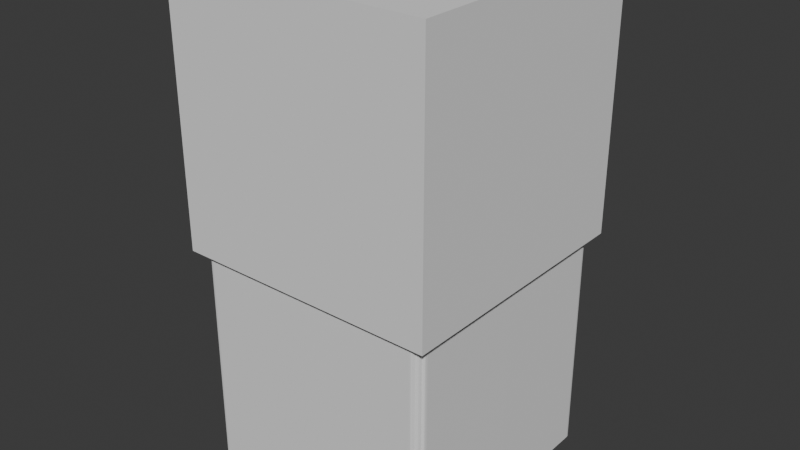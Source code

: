# Source: rock-squorcle.blend  (saved by Blender 4.3.34; exported with 4.5.12 LTS)
import bpy
from mathutils import Matrix  # noqa: F401  (used for matrix-valued properties, if any)

bpy.ops.wm.read_factory_settings(use_empty=True)
scene = bpy.context.scene
scene.name = 'Scene'

# ---- collections
col_collection = bpy.data.collections.new('Collection'); scene.collection.children.link(col_collection)

# ---- world
world_world = bpy.data.worlds.new('World'); scene.world = world_world
world_world.use_nodes = True; world_world.node_tree.nodes.clear()
_N = world_world.node_tree.nodes; _L = world_world.node_tree.links
n0 = _N.new('ShaderNodeOutputWorld'); n0.name = 'World Output'; n0.location = (300, 300)
n1 = _N.new('ShaderNodeBackground'); n1.name = 'Background'; n1.location = (10, 300)
n1.inputs[0].default_value = (0.05088, 0.05088, 0.05088, 1.0)
_L.new(n1.outputs[0], n0.inputs[0])
n0.is_active_output = True
world_world.color = (0.05088, 0.05088, 0.05088)
world_world.sun_shadow_jitter_overblur = 0.0

# ---- meshes
me_icosphere = bpy.data.meshes.new('Icosphere')
me_icosphere.from_pydata([(-0.8596, -0.8512, -0.8768), (-0.8849, -0.8259, -0.8768), (-0.8891, -0.8049, -0.8768), (-0.8681, -0.8343, -0.8768), (-0.8323, -0.8743, -0.8768), (-0.8386, -0.8584, -0.8768), (-0.8133, -0.8776, -0.8768), (-0.8891, 0.8208, -0.8768), (-0.8849, 0.8418, -0.8768), (-0.8681, 0.8503, -0.8768), (-0.8596, 0.8671, -0.8768), (-0.8386, 0.8743, -0.8768), (-0.8323, 0.8902, -0.8768), (-0.8133, 0.8935, -0.8768), (0.7982, -0.8806, -0.8768), (0.8193, -0.8764, -0.8768), (0.8277, -0.8596, -0.8768), (0.8445, -0.8512, -0.8768), (0.8518, -0.8301, -0.8768), (0.8677, -0.8238, -0.8768), (0.871, -0.8049, -0.8768), (0.7982, 0.8966, -0.8768), (0.8277, 0.8755, -0.8768), (0.8193, 0.8923, -0.8768), (0.8518, 0.846, -0.8768), (0.871, 0.8208, -0.8768), (0.8677, 0.8397, -0.8768), (0.8445, 0.8671, -0.8768), (-0.8886, -0.817, -0.8768), (-0.8765, -0.8301, -0.8768), (-0.8253, -0.8762, -0.8768), (-0.8345, -0.8676, -0.8768), (-0.8508, -0.8551, -0.8768), (-0.8638, -0.8427, -0.8768), (-0.8886, 0.8329, -0.8768), (-0.8765, 0.846, -0.8768), (-0.8253, 0.8921, -0.8768), (-0.8345, 0.8835, -0.8768), (-0.8508, 0.8711, -0.8768), (-0.8638, 0.8587, -0.8768), (0.8235, -0.868, -0.8768), (0.8103, -0.8801, -0.8768), (0.861, -0.826, -0.8768), (0.8696, -0.8168, -0.8768), (0.8361, -0.8554, -0.8768), (0.8485, -0.8423, -0.8768), (0.8235, 0.8839, -0.8768), (0.8103, 0.896, -0.8768), (0.8696, 0.8327, -0.8768), (0.861, 0.8419, -0.8768), (0.8361, 0.8713, -0.8768), (0.8485, 0.8582, -0.8768), (0.0008768, -0.8803, -0.8768), (0.0008769, 0.8962, -0.8768), (-0.8891, 2.794e-08, -0.8768), (0.8734, 2.887e-08, -0.8768), (-0.8596, -0.8512, 0.1353), (-0.8849, -0.8259, 0.1353), (-0.8891, -0.8049, 0.1353), (-0.8681, -0.8343, 0.1353), (-0.8323, -0.8743, 0.1353), (-0.8386, -0.8584, 0.1353), (-0.8133, -0.8776, 0.1353), (-0.8891, 0.8208, 0.1353), (-0.8849, 0.8418, 0.1353), (-0.8681, 0.8503, 0.1353), (-0.8596, 0.8671, 0.1353), (-0.8386, 0.8743, 0.1353), (-0.8323, 0.8902, 0.1353), (-0.8133, 0.8935, 0.1353), (0.7982, -0.8806, 0.1353), (0.8193, -0.8764, 0.1353), (0.8277, -0.8596, 0.1353), (0.8445, -0.8512, 0.1353), (0.8518, -0.8301, 0.1353), (0.8677, -0.8238, 0.1353), (0.871, -0.8049, 0.1353), (0.7982, 0.8966, 0.1353), (0.8277, 0.8755, 0.1353), (0.8193, 0.8923, 0.1353), (0.8518, 0.846, 0.1353), (0.871, 0.8208, 0.1353), (0.8677, 0.8397, 0.1353), (0.8445, 0.8671, 0.1353), (-0.8886, -0.817, 0.1353), (-0.8765, -0.8301, 0.1353), (-0.8253, -0.8762, 0.1353), (-0.8345, -0.8676, 0.1353), (-0.8508, -0.8551, 0.1353), (-0.8638, -0.8427, 0.1353), (-0.8886, 0.8329, 0.1353), (-0.8765, 0.846, 0.1353), (-0.8253, 0.8921, 0.1353), (-0.8345, 0.8835, 0.1353), (-0.8508, 0.8711, 0.1353), (-0.8638, 0.8587, 0.1353), (0.8235, -0.868, 0.1353), (0.8103, -0.8801, 0.1353), (0.861, -0.826, 0.1353), (0.8696, -0.8168, 0.1353), (0.8361, -0.8554, 0.1353), (0.8485, -0.8423, 0.1353), (0.8235, 0.8839, 0.1353), (0.8103, 0.896, 0.1353), (0.8696, 0.8327, 0.1353), (0.861, 0.8419, 0.1353), (0.8361, 0.8713, 0.1353), (0.8485, 0.8582, 0.1353), (0.0008767, -0.8803, 0.1353), (0.0008767, 0.8962, 0.1353), (-0.8891, 2.794e-08, 0.1353), (0.8734, 2.887e-08, 0.1353), (-0.826, -0.868, 0.1353), (-0.826, 0.8839, 0.1353), (0.8614, -0.8175, 0.1353), (0.8614, 0.8334, 0.1353), (-0.8849, -0.8259, 0.1353), (-0.8885, -0.8169, 0.1353), (-0.8891, -0.8049, 0.1353), (-0.8765, -0.8301, 0.1353), (-0.868, -0.8343, 0.1353), (-0.8133, -0.8767, 0.1353), (-0.8129, -0.8774, 0.1353), (-0.8145, -0.875, 0.1353), (-0.8352, -0.8588, 0.1353), (-0.8375, -0.8582, 0.1353), (-0.8386, -0.8581, 0.1353), (-0.8235, -0.8681, 0.1353), (-0.8262, -0.8657, 0.1353), (-0.8588, -0.8515, 0.1353), (-0.8508, -0.8551, 0.1353), (-0.8596, -0.8512, 0.1353), (-0.8497, -0.8552, 0.1353), (-0.8638, -0.8427, 0.1353), (-0.8642, -0.8419, 0.1353), (-0.8891, 0.8208, 0.1353), (-0.8885, 0.8329, 0.1353), (-0.8849, 0.8418, 0.1353), (-0.868, 0.8502, 0.1353), (-0.8765, 0.846, 0.1353), (-0.8129, 0.8934, 0.1353), (-0.8145, 0.8909, 0.1353), (-0.8352, 0.8747, 0.1353), (-0.8386, 0.8741, 0.1353), (-0.8235, 0.884, 0.1353), (-0.8248, 0.8827, 0.1353), (-0.8262, 0.8816, 0.1353), (-0.8203, 0.8871, 0.1353), (-0.8295, 0.8785, 0.1353), (-0.8397, 0.874, 0.1353), (-0.8508, 0.8711, 0.1353), (-0.8516, 0.8707, 0.1353), (-0.8596, 0.8671, 0.1353), (-0.8677, 0.851, 0.1353), (-0.8638, 0.8587, 0.1353), (0.8277, -0.8595, 0.1353), (0.8234, -0.868, 0.1353), (0.8192, -0.8764, 0.1353), (0.8103, -0.88, 0.1353), (0.7982, -0.8806, 0.1353), (0.8522, -0.8267, 0.1353), (0.8515, -0.8301, 0.1353), (0.8709, -0.8045, 0.1353), (0.8683, -0.806, 0.1353), (0.8646, -0.8118, 0.1353), (0.8615, -0.8151, 0.1353), (0.8602, -0.8163, 0.1353), (0.859, -0.8177, 0.1353), (0.856, -0.821, 0.1353), (0.8361, -0.8553, 0.1353), (0.8445, -0.8511, 0.1353), (0.8514, -0.8313, 0.1353), (0.8485, -0.8423, 0.1353), (0.8481, -0.8431, 0.1353), (0.8192, 0.8923, 0.1353), (0.8234, 0.8839, 0.1353), (0.8277, 0.8755, 0.1353), (0.8103, 0.896, 0.1353), (0.7982, 0.8965, 0.1353), (0.8515, 0.846, 0.1353), (0.8516, 0.845, 0.1353), (0.8522, 0.8426, 0.1353), (0.8709, 0.8204, 0.1353), (0.8701, 0.8208, 0.1353), (0.8683, 0.822, 0.1353), (0.8615, 0.831, 0.1353), (0.859, 0.8336, 0.1353), (0.8445, 0.8671, 0.1353), (0.8361, 0.8712, 0.1353), (0.8449, 0.8662, 0.1353), (0.8485, 0.8582, 0.1353), (0.8486, 0.8571, 0.1353), (-0.8121, -0.8778, 0.1353), (0.001287, -0.8802, 0.1353), (0.01309, -0.8803, 0.1353), (0.7971, 0.8965, 0.1353), (0.001287, 0.8962, 0.1353), (-0.007615, 0.8958, 0.1353), (-0.8891, 2.747e-08, 0.1353), (0.8712, 0.8196, 0.1353), (0.8733, 2.887e-08, 0.1353), (0.8731, -0.008211, 0.1353)], [], [(0, 32, 88, 56), (40, 16, 72, 96), (34, 7, 63, 90), (54, 2, 58, 110), (46, 23, 79, 102), (53, 13, 69, 109), (2, 28, 84, 58), (31, 4, 60, 87), (43, 20, 76, 99), (13, 36, 92, 69), (26, 49, 105, 82), (4, 30, 86, 60), (48, 26, 82, 104), (5, 31, 87, 61), (21, 53, 109, 77), (28, 1, 57, 84), (25, 48, 104, 81), (19, 43, 99, 75), (10, 39, 95, 66), (42, 19, 75, 98), (30, 6, 62, 86), (17, 45, 101, 73), (39, 9, 65, 95), (24, 51, 107, 80), (45, 18, 74, 101), (35, 8, 64, 91), (38, 10, 66, 94), (51, 27, 83, 107), (41, 15, 71, 97), (3, 33, 89, 59), (44, 17, 73, 100), (20, 55, 111, 76), (14, 41, 97, 70), (33, 0, 56, 89), (9, 35, 91, 65), (47, 21, 77, 103), (50, 22, 78, 106), (52, 14, 70, 108), (11, 38, 94, 67), (16, 44, 100, 72), (32, 5, 61, 88), (15, 40, 96, 71), (55, 25, 81, 111), (8, 34, 90, 64), (37, 11, 67, 93), (23, 47, 103, 79), (27, 50, 106, 83), (29, 3, 59, 85), (18, 42, 98, 74), (6, 52, 108, 62), (22, 46, 102, 78), (12, 37, 93, 68), (7, 54, 110, 63), (36, 12, 68, 92), (49, 24, 80, 105), (1, 29, 85, 57), (84, 57, 116, 117), (58, 84, 117, 118), (116, 57, 85, 119), (119, 85, 59, 120), (121, 123, 62, 122), (126, 61, 124, 125), (127, 112, 86, 62, 123), (112, 127, 128), (124, 61, 87, 112, 128), (86, 112, 87, 60), (131, 56, 88, 130, 129), (130, 88, 61, 126, 132), (89, 56, 131, 133), (59, 89, 133, 134, 120), (90, 63, 135, 136), (64, 90, 136, 137), (65, 91, 139, 138), (91, 64, 137, 139), (69, 141, 140), (143, 142, 67), (113, 146, 145, 144), (141, 69, 92, 113, 144, 147), (113, 92, 68, 93), (146, 113, 93, 67, 142, 148), (67, 94, 150, 149, 143), (94, 66, 152, 151, 150), (95, 65, 138, 153, 154), (66, 95, 154, 152), (156, 96, 72, 155), (157, 71, 96, 156), (159, 70, 97, 158), (97, 71, 157, 158), (74, 160, 161), (76, 162, 163), (75, 99, 114, 98), (165, 114, 99, 76, 163, 164), (166, 167, 114, 165), (160, 74, 98, 114, 167, 168), (72, 100, 169, 155), (100, 73, 170, 169), (172, 101, 74, 161, 171), (170, 73, 101, 172, 173), (102, 79, 174, 175), (78, 102, 175, 176), (79, 103, 177, 174), (103, 77, 178, 177), (180, 181, 80, 179), (182, 81, 184, 183), (184, 81, 104, 115, 185), (104, 82, 105, 115), (186, 115, 105, 80, 181), (185, 115, 186), (83, 106, 188, 187), (106, 78, 176, 188), (107, 83, 187, 189, 190), (179, 80, 107, 190, 191), (122, 62, 108, 193, 192), (193, 108, 70, 159, 194), (77, 109, 196, 195, 178), (109, 69, 140, 197, 196), (110, 58, 118, 198), (63, 110, 198, 135), (111, 81, 182, 199, 200), (162, 76, 111, 200, 201), (199, 182, 183, 184, 185, 186, 181, 180, 179, 191, 190, 189, 187, 188, 176, 175, 174, 177, 178, 195, 196, 197, 140, 141, 147, 144, 145, 146, 148, 142, 143, 149, 150, 151, 152, 154, 153, 138, 139, 137, 136, 135, 198, 118, 117, 116, 119, 120, 134, 133, 131, 129, 130, 132, 126, 125, 124, 128, 127, 123, 121, 122, 192, 193, 194, 159, 158, 157, 156, 155, 169, 170, 173, 172, 171, 161, 160, 168, 167, 166, 165, 164, 163, 162, 201, 200)])
_uv = me_icosphere.uv_layers.new(name='UVMap')
_uv.uv.foreach_set('vector', [0.0, 0.0, 0.0, 0.0, 0.0, 0.0, 0.0, 0.0, 0.0, 0.0, 0.0, 0.0, 0.0, 0.0, 0.0, 0.0, 0.0, 0.0, 0.0, 0.0, 0.0, 0.0, 0.0, 0.0, 0.0, 0.0, 0.0, 0.0, 0.0, 0.0, 0.0, 0.0, 0.0, 0.0, 0.0, 0.0, 0.0, 0.0, 0.0, 0.0, 0.0, 0.0, 0.0, 0.0, 0.0, 0.0, 0.0, 0.0, 0.0, 0.0, 0.0, 0.0, 0.0, 0.0, 0.0, 0.0, 0.0, 0.0, 0.0, 0.0, 0.0, 0.0, 0.0, 0.0, 0.0, 0.0, 0.0, 0.0, 0.0, 0.0, 0.0, 0.0, 0.0, 0.0, 0.0, 0.0, 0.0, 0.0, 0.0, 0.0, 0.0, 0.0, 0.0, 0.0, 0.0, 0.0, 0.0, 0.0, 0.0, 0.0, 0.0, 0.0, 0.0, 0.0, 0.0, 0.0, 0.0, 0.0, 0.0, 0.0, 0.0, 0.0, 0.0, 0.0, 0.0, 0.0, 0.0, 0.0, 0.0, 0.0, 0.0, 0.0, 0.0, 0.0, 0.0, 0.0, 0.0, 0.0, 0.0, 0.0, 0.0, 0.0, 0.0, 0.0, 0.0, 0.0, 0.0, 0.0, 0.0, 0.0, 0.0, 0.0, 0.0, 0.0, 0.0, 0.0, 0.0, 0.0, 0.0, 0.0, 0.0, 0.0, 0.0, 0.0, 0.0, 0.0, 0.0, 0.0, 0.0, 0.0, 0.0, 0.0, 0.0, 0.0, 0.0, 0.0, 0.0, 0.0, 0.0, 0.0, 0.0, 0.0, 0.0, 0.0, 0.0, 0.0, 0.0, 0.0, 0.0, 0.0, 0.0, 0.0, 0.0, 0.0, 0.0, 0.0, 0.0, 0.0, 0.0, 0.0, 0.0, 0.0, 0.0, 0.0, 0.0, 0.0, 0.0, 0.0, 0.0, 0.0, 0.0, 0.0, 0.0, 0.0, 0.0, 0.0, 0.0, 0.0, 0.0, 0.0, 0.0, 0.0, 0.0, 0.0, 0.0, 0.0, 0.0, 0.0, 0.0, 0.0, 0.0, 0.0, 0.0, 0.0, 0.0, 0.0, 0.0, 0.0, 0.0, 0.0, 0.0, 0.0, 0.0, 0.0, 0.0, 0.0, 0.0, 0.0, 0.0, 0.0, 0.0, 0.0, 0.0, 0.0, 0.0, 0.0, 0.0, 0.0, 0.0, 0.0, 0.0, 0.0, 0.0, 0.0, 0.0, 0.0, 0.0, 0.0, 0.0, 0.0, 0.0, 0.0, 0.0, 0.0, 0.0, 0.0, 0.0, 0.0, 0.0, 0.0, 0.0, 0.0, 0.0, 0.0, 0.0, 0.0, 0.0, 0.0, 0.0, 0.0, 0.0, 0.0, 0.0, 0.0, 0.0, 0.0, 0.0, 0.0, 0.0, 0.0, 0.0, 0.0, 0.0, 0.0, 0.0, 0.0, 0.0, 0.0, 0.0, 0.0, 0.0, 0.0, 0.0, 0.0, 0.0, 0.0, 0.0, 0.0, 0.0, 0.0, 0.0, 0.0, 0.0, 0.0, 0.0, 0.0, 0.0, 0.0, 0.0, 0.0, 0.0, 0.0, 0.0, 0.0, 0.0, 0.0, 0.0, 0.0, 0.0, 0.0, 0.0, 0.0, 0.0, 0.0, 0.0, 0.0, 0.0, 0.0, 0.0, 0.0, 0.0, 0.0, 0.0, 0.0, 0.0, 0.0, 0.0, 0.0, 0.0, 0.0, 0.0, 0.0, 0.0, 0.0, 0.0, 0.0, 0.0, 0.0, 0.0, 0.0, 0.0, 0.0, 0.0, 0.0, 0.0, 0.0, 0.0, 0.0, 0.0, 0.0, 0.0, 0.0, 0.0, 0.0, 0.0, 0.0, 0.0, 0.0, 0.0, 0.0, 0.0, 0.0, 0.0, 0.0, 0.0, 0.0, 0.0, 0.0, 0.0, 0.0, 0.0, 0.0, 0.0, 0.0, 0.0, 0.0, 0.0, 0.0, 0.0, 0.0, 0.0, 0.0, 0.0, 0.0, 0.0, 0.0, 0.0, 0.0, 0.0, 0.0, 0.0, 0.0, 0.0, 0.0, 0.0, 0.0, 0.0, 0.0, 0.0, 0.0, 0.0, 0.0, 0.0, 0.0, 0.0, 0.0, 0.0, 0.0, 0.0, 0.0, 0.0, 0.0, 0.0, 0.0, 0.0, 0.0, 0.0, 0.0, 0.0, 0.0, 0.0, 0.0, 0.0, 0.0, 0.0, 0.0, 0.0, 0.0, 0.0, 0.0, 0.0, 0.0, 0.0, 0.0, 0.0, 0.0, 0.0, 0.0, 0.0, 0.0, 0.0, 0.0, 0.0, 0.0, 0.0, 0.0, 0.0, 0.0, 0.0, 0.0, 0.0, 0.0, 0.0, 0.0, 0.0, 0.0, 0.0, 0.0, 0.0, 0.0, 0.0, 0.0, 0.0, 0.0, 0.0, 0.0, 0.0, 0.0, 0.0, 0.0, 0.0, 0.0, 0.0, 0.0, 0.0, 0.0, 0.0, 0.0, 0.0, 0.0, 0.0, 0.0, 0.0, 0.0, 0.0, 0.0, 0.0, 0.0, 0.0, 0.0, 0.0, 0.0, 0.0, 0.0, 0.0, 0.0, 0.0, 0.0, 0.0, 0.0, 0.0, 0.0, 0.0, 0.0, 0.0, 0.0, 0.0, 0.0, 0.0, 0.0, 0.0, 0.0, 0.0, 0.0, 0.0, 0.0, 0.0, 0.0, 0.0, 0.0, 0.0, 0.0, 0.0, 0.0, 0.0, 0.0, 0.0, 0.0, 0.0, 0.0, 0.0, 0.0, 0.0, 0.0, 0.0, 0.0, 0.0, 0.0, 0.0, 0.0, 0.0, 0.0, 0.0, 0.0, 0.0, 0.0, 0.0, 0.0, 0.0, 0.0, 0.0, 0.0, 0.0, 0.0, 0.0, 0.0, 0.0, 0.0, 0.0, 0.0, 0.0, 0.0, 0.0, 0.0, 0.0, 0.0, 0.0, 0.0, 0.0, 0.0, 0.0, 0.0, 0.0, 0.0, 0.0, 0.0, 0.0, 0.0, 0.0, 0.0, 0.0, 0.0, 0.0, 0.0, 0.0, 0.0, 0.0, 0.0, 0.0, 0.0, 0.0, 0.0, 0.0, 0.0, 0.0, 0.0, 0.0, 0.0, 0.0, 0.0, 0.0, 0.0, 0.0, 0.0, 0.0, 0.0, 0.0, 0.0, 0.0, 0.0, 0.0, 0.0, 0.0, 0.0, 0.0, 0.0, 0.0, 0.0, 0.0, 0.0, 0.0, 0.0, 0.0, 0.0, 0.0, 0.0, 0.0, 0.0, 0.0, 0.0, 0.0, 0.0, 0.0, 0.0, 0.0, 0.0, 0.0, 0.0, 0.0, 0.0, 0.0, 0.0, 0.0, 0.0, 0.0, 0.0, 0.0, 0.0, 0.0, 0.0, 0.0, 0.0, 0.0, 0.0, 0.0, 0.0, 0.0, 0.0, 0.0, 0.0, 0.0, 0.0, 0.0, 0.0, 0.0, 0.0, 0.0, 0.0, 0.0, 0.0, 0.0, 0.0, 0.0, 0.0, 0.0, 0.0, 0.0, 0.0, 0.0, 0.0, 0.0, 0.0, 0.0, 0.0, 0.0, 0.0, 0.0, 0.0, 0.0, 0.0, 0.0, 0.0, 0.0, 0.0, 0.0, 0.0, 0.0, 0.0, 0.0, 0.0, 0.0, 0.0, 0.0, 0.0, 0.0, 0.0, 0.0, 0.0, 0.0, 0.0, 0.0, 0.0, 0.0, 0.0, 0.0, 0.0, 0.0, 0.0, 0.0, 0.0, 0.0, 0.0, 0.0, 0.0, 0.0, 0.0, 0.0, 0.0, 0.0, 0.0, 0.0, 0.0, 0.0, 0.0, 0.0, 0.0, 0.0, 0.0, 0.0, 0.0, 0.0, 0.0, 0.0, 0.0, 0.0, 0.0, 0.0, 0.0, 0.0, 0.0, 0.0, 0.0, 0.0, 0.0, 0.0, 0.0, 0.0, 0.0, 0.0, 0.0, 0.0, 0.0, 0.0, 0.0, 0.0, 0.0, 0.0, 0.0, 0.0, 0.0, 0.0, 0.0, 0.0, 0.0, 0.0, 0.0, 0.0, 0.0, 0.0, 0.0, 0.0, 0.0, 0.0, 0.0, 0.0, 0.0, 0.0, 0.0, 0.0, 0.0, 0.0, 0.0, 0.0, 0.0, 0.0, 0.0, 0.0, 0.0, 0.0, 0.0, 0.0, 0.0, 0.0, 0.0, 0.0, 0.0, 0.0, 0.0, 0.0, 0.0, 0.0, 0.0, 0.0, 0.0, 0.0, 0.0, 0.0, 0.0, 0.0, 0.0, 0.0, 0.0, 0.0, 0.0, 0.0, 0.0, 0.0, 0.0, 0.0, 0.0, 0.0, 0.0, 0.0, 0.0, 0.0, 0.0, 0.0, 0.0, 0.0, 0.0, 0.0, 0.0, 0.0, 0.0, 0.0, 0.0, 0.0, 0.0, 0.0, 0.0, 0.0, 0.0, 0.0, 0.0, 0.0, 0.0, 0.0, 0.0, 0.0, 0.0, 0.0, 0.0, 0.0, 0.0, 0.0, 0.0, 0.0, 0.0, 0.0, 0.0, 0.0, 0.0, 0.0, 0.0, 0.0, 0.0, 0.0, 0.0, 0.0, 0.0, 0.0, 0.0, 0.0, 0.0, 0.0, 0.0, 0.0, 0.0, 0.0, 0.0, 0.0, 0.0, 0.0, 0.0, 0.0, 0.0, 0.0, 0.0, 0.0, 0.0, 0.0, 0.0, 0.0, 0.0, 0.0, 0.0, 0.0, 0.0, 0.0, 0.0, 0.0, 0.0, 0.0, 0.0, 0.0, 0.0, 0.0, 0.0, 0.0, 0.0, 0.0, 0.0, 0.0, 0.0, 0.0, 0.0, 0.0, 0.0, 0.0, 0.0, 0.0, 0.0, 0.0, 0.0, 0.0, 0.0, 0.0, 0.0, 0.0, 0.0, 0.0, 0.0, 0.0, 0.0, 0.0, 0.0, 0.0, 0.0, 0.0, 0.0, 0.0, 0.0, 0.0, 0.0, 0.0, 0.0, 0.0, 0.0, 0.0, 0.0, 0.0, 0.0, 0.0, 0.0, 0.0, 0.0, 0.0, 0.0, 0.0, 0.0, 0.0, 0.0, 0.0, 0.0, 0.0, 0.0, 0.0, 0.0, 0.0, 0.0, 0.0, 0.0, 0.0, 0.0, 0.0, 0.0, 0.0, 0.0, 0.0, 0.0, 0.0, 0.0, 0.0, 0.0, 0.3644, 0.6097, 0.3641, 0.6086, 0.363, 0.608, 0.3607, 0.6065, 0.3515, 0.5945, 0.3482, 0.5909, 0.3391, 0.5789, 0.3383, 0.5758, 0.3381, 0.5743, 0.3342, 0.5595, 0.3341, 0.558, 0.3293, 0.5473, 0.3288, 0.5462, 0.3175, 0.5406, 0.3062, 0.535, 0.3006, 0.5237, 0.295, 0.5124, 0.2831, 0.5075, 0.2669, 0.5068, 0.2653, 0.5069, 0.2502, 0.5073, 0.249, 0.5077, 0.2337, 0.511, 0.2315, 0.5143, 0.2239, 0.5194, 0.2195, 0.5235, 0.2178, 0.5252, 0.2159, 0.5268, 0.2115, 0.5309, 0.2039, 0.5359, 0.1993, 0.5368, 0.1978, 0.5369, 0.183, 0.5409, 0.1819, 0.5413, 0.1712, 0.5462, 0.1655, 0.5574, 0.1604, 0.5677, 0.1599, 0.5688, 0.1487, 0.5744, 0.1374, 0.58, 0.1325, 0.5919, 0.1318, 0.6081, 0.1318, 0.625, 0.1318, 0.6419, 0.1325, 0.6581, 0.1374, 0.67, 0.1487, 0.6756, 0.1599, 0.6812, 0.165, 0.6915, 0.1655, 0.6926, 0.1712, 0.7038, 0.1723, 0.7043, 0.183, 0.7091, 0.1845, 0.7092, 0.1993, 0.7132, 0.2008, 0.7133, 0.2039, 0.7141, 0.2159, 0.7232, 0.2195, 0.7265, 0.2315, 0.7357, 0.2331, 0.738, 0.2337, 0.739, 0.2348, 0.7395, 0.2502, 0.7427, 0.2518, 0.7428, 0.2669, 0.7432, 0.2831, 0.7425, 0.295, 0.7376, 0.3006, 0.7263, 0.3062, 0.715, 0.3175, 0.7094, 0.3288, 0.7038, 0.3336, 0.6931, 0.3341, 0.692, 0.338, 0.6772, 0.3381, 0.6757, 0.3391, 0.6711, 0.3441, 0.6635, 0.3482, 0.6591, 0.3498, 0.6572, 0.3515, 0.6555, 0.3556, 0.6511, 0.3607, 0.6435, 0.3641, 0.6414, 0.367, 0.6261, 0.3674, 0.625])
me_icosphere.update()
me_cube_001 = bpy.data.meshes.new('Cube.001')
me_cube_001.from_pydata([(-1.0, -1.0, -1.0), (-1.0, -1.0, 1.0), (-1.0, 1.0, -1.0), (-1.0, 1.0, 1.0), (1.0, -1.0, -1.0), (1.0, -1.0, 1.0), (1.0, 1.0, -1.0), (1.0, 1.0, 1.0)], [], [(0, 1, 3, 2), (2, 3, 7, 6), (6, 7, 5, 4), (4, 5, 1, 0), (2, 6, 4, 0), (7, 3, 1, 5)])
_uv = me_cube_001.uv_layers.new(name='UVMap')
_uv.uv.foreach_set('vector', [0.375, 0.0, 0.625, 0.0, 0.625, 0.25, 0.375, 0.25, 0.375, 0.25, 0.625, 0.25, 0.625, 0.5, 0.375, 0.5, 0.375, 0.5, 0.625, 0.5, 0.625, 0.75, 0.375, 0.75, 0.375, 0.75, 0.625, 0.75, 0.625, 1.0, 0.375, 1.0, 0.125, 0.5, 0.375, 0.5, 0.375, 0.75, 0.125, 0.75, 0.625, 0.5, 0.875, 0.5, 0.875, 0.75, 0.625, 0.75])
me_cube_001.update()

# ---- objects
ob_rock_squorcle = bpy.data.objects.new('Rock-Squorcle', me_icosphere)
ob_cube = bpy.data.objects.new('Cube', me_cube_001)

# ---- transforms, parenting, visibility, modifiers, constraints
ob_rock_squorcle.location = (0.0, 0.0, 2.892)
ob_rock_squorcle.scale = (2.873, 2.873, 4.596)
ob_cube.location = (0.0, 0.0, 6.211)
ob_cube.scale = (2.684, 2.684, 2.684)

# ---- collection membership
col_collection.objects.link(ob_rock_squorcle)
col_collection.objects.link(ob_cube)

# ---- scene / render settings (as saved in the file)
scene.frame_start = 1; scene.frame_end = 250; scene.frame_set(1)
scene.render.engine = 'BLENDER_EEVEE_NEXT'
bpy.context.view_layer.update()

# ---- added for rendering (the .blend has no active camera and no usable light): camera, sun
cam_auto = bpy.data.cameras.new('AutoCamera')
cam_auto.lens = 50.0
cam_auto.sensor_width = 36.0
cam_auto.clip_end = 1000.0
ob_auto_camera = bpy.data.objects.new('AutoCamera', cam_auto)
scene.collection.objects.link(ob_auto_camera)
ob_auto_camera.location = (11.6408, -13.969, 13.1913)
ob_auto_camera.rotation_euler = (1.09748, -7.21219e-08, 0.694738)
scene.camera = ob_auto_camera
light_auto_sun = bpy.data.lights.new('AutoSun', 'SUN')
light_auto_sun.energy = 3.0
light_auto_sun.angle = 0.0523599
ob_auto_sun = bpy.data.objects.new('AutoSun', light_auto_sun)
scene.collection.objects.link(ob_auto_sun)
ob_auto_sun.rotation_euler = (0.872665, 0.174533, 0.523599)
bpy.context.view_layer.update()

